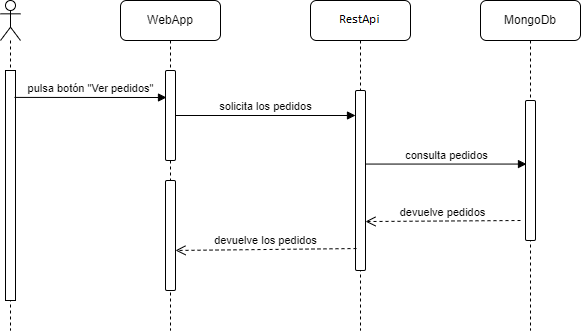

The diagram above was exported from draw.io. Its source (the exported page's mxGraphModel, read from the mxfile embedded in the PNG):
<mxGraphModel dx="1422" dy="786" grid="1" gridSize="10" guides="1" tooltips="1" connect="1" arrows="1" fold="1" page="1" pageScale="1" pageWidth="827" pageHeight="1169" math="0" shadow="0">
  <root>
    <mxCell id="0" />
    <mxCell id="1" parent="0" />
    <mxCell id="usBKzVI1Y1hBPM2xeNPx-6" value="" style="shape=umlLifeline;participant=umlActor;perimeter=lifelinePerimeter;whiteSpace=wrap;html=1;container=1;collapsible=0;recursiveResize=0;verticalAlign=top;spacingTop=36;outlineConnect=0;rounded=1;" vertex="1" parent="1">
      <mxGeometry x="80" y="240" width="20" height="330" as="geometry" />
    </mxCell>
    <mxCell id="usBKzVI1Y1hBPM2xeNPx-14" value="" style="html=1;points=[];perimeter=orthogonalPerimeter;rounded=1;arcSize=0;" vertex="1" parent="usBKzVI1Y1hBPM2xeNPx-6">
      <mxGeometry x="5" y="70" width="10" height="230" as="geometry" />
    </mxCell>
    <mxCell id="usBKzVI1Y1hBPM2xeNPx-7" value="WebApp" style="shape=umlLifeline;perimeter=lifelinePerimeter;whiteSpace=wrap;html=1;container=1;collapsible=0;recursiveResize=0;outlineConnect=0;rounded=1;" vertex="1" parent="1">
      <mxGeometry x="200" y="240" width="100" height="330" as="geometry" />
    </mxCell>
    <mxCell id="usBKzVI1Y1hBPM2xeNPx-15" value="" style="html=1;points=[];perimeter=orthogonalPerimeter;rounded=1;" vertex="1" parent="usBKzVI1Y1hBPM2xeNPx-7">
      <mxGeometry x="45" y="70" width="10" height="90" as="geometry" />
    </mxCell>
    <mxCell id="usBKzVI1Y1hBPM2xeNPx-34" value="" style="html=1;points=[];perimeter=orthogonalPerimeter;rounded=1;" vertex="1" parent="usBKzVI1Y1hBPM2xeNPx-7">
      <mxGeometry x="45" y="180" width="10" height="110" as="geometry" />
    </mxCell>
    <mxCell id="usBKzVI1Y1hBPM2xeNPx-8" value="Server" style="shape=umlLifeline;perimeter=lifelinePerimeter;whiteSpace=wrap;html=1;container=1;collapsible=0;recursiveResize=0;outlineConnect=0;rounded=1;" vertex="1" parent="1">
      <mxGeometry x="390" y="240" width="100" height="330" as="geometry" />
    </mxCell>
    <mxCell id="usBKzVI1Y1hBPM2xeNPx-24" value="" style="html=1;points=[];perimeter=orthogonalPerimeter;rounded=1;" vertex="1" parent="usBKzVI1Y1hBPM2xeNPx-8">
      <mxGeometry x="45" y="90" width="10" height="180" as="geometry" />
    </mxCell>
    <mxCell id="usBKzVI1Y1hBPM2xeNPx-9" value="MongoDb" style="shape=umlLifeline;perimeter=lifelinePerimeter;whiteSpace=wrap;html=1;container=1;collapsible=0;recursiveResize=0;outlineConnect=0;rounded=1;" vertex="1" parent="1">
      <mxGeometry x="560" y="240" width="100" height="330" as="geometry" />
    </mxCell>
    <mxCell id="usBKzVI1Y1hBPM2xeNPx-29" value="" style="html=1;points=[];perimeter=orthogonalPerimeter;rounded=1;" vertex="1" parent="usBKzVI1Y1hBPM2xeNPx-9">
      <mxGeometry x="45" y="100" width="10" height="140" as="geometry" />
    </mxCell>
    <mxCell id="usBKzVI1Y1hBPM2xeNPx-28" value="solicita los pedidos" style="html=1;verticalAlign=bottom;endArrow=block;rounded=0;" edge="1" parent="1" source="usBKzVI1Y1hBPM2xeNPx-15" target="usBKzVI1Y1hBPM2xeNPx-24">
      <mxGeometry width="80" relative="1" as="geometry">
        <mxPoint x="290" y="380" as="sourcePoint" />
        <mxPoint x="430" y="380" as="targetPoint" />
      </mxGeometry>
    </mxCell>
    <mxCell id="usBKzVI1Y1hBPM2xeNPx-30" value="consulta pedidos" style="html=1;verticalAlign=bottom;endArrow=block;rounded=0;entryX=0.1;entryY=0.454;entryDx=0;entryDy=0;entryPerimeter=0;" edge="1" parent="1" source="usBKzVI1Y1hBPM2xeNPx-24" target="usBKzVI1Y1hBPM2xeNPx-29">
      <mxGeometry width="80" relative="1" as="geometry">
        <mxPoint x="480" y="410" as="sourcePoint" />
        <mxPoint x="560" y="410" as="targetPoint" />
      </mxGeometry>
    </mxCell>
    <mxCell id="usBKzVI1Y1hBPM2xeNPx-21" value="pulsa botón &quot;Ver pedidos&quot;" style="html=1;verticalAlign=bottom;endArrow=block;rounded=0;entryX=0.1;entryY=0.3;entryDx=0;entryDy=0;entryPerimeter=0;exitX=0.9;exitY=0.117;exitDx=0;exitDy=0;exitPerimeter=0;" edge="1" parent="1" source="usBKzVI1Y1hBPM2xeNPx-14" target="usBKzVI1Y1hBPM2xeNPx-15">
      <mxGeometry width="80" relative="1" as="geometry">
        <mxPoint x="120" y="338" as="sourcePoint" />
        <mxPoint x="170" y="340" as="targetPoint" />
      </mxGeometry>
    </mxCell>
    <mxCell id="usBKzVI1Y1hBPM2xeNPx-33" value="devuelve pedidos" style="html=1;verticalAlign=bottom;endArrow=open;dashed=1;endSize=8;rounded=0;entryX=1;entryY=0.728;entryDx=0;entryDy=0;entryPerimeter=0;" edge="1" parent="1" target="usBKzVI1Y1hBPM2xeNPx-24">
      <mxGeometry relative="1" as="geometry">
        <mxPoint x="600" y="460" as="sourcePoint" />
        <mxPoint x="480" y="440" as="targetPoint" />
      </mxGeometry>
    </mxCell>
    <mxCell id="usBKzVI1Y1hBPM2xeNPx-35" value="devuelve los pedidos" style="html=1;verticalAlign=bottom;endArrow=open;dashed=1;endSize=8;rounded=0;exitX=0.1;exitY=0.878;exitDx=0;exitDy=0;exitPerimeter=0;entryX=1;entryY=0.636;entryDx=0;entryDy=0;entryPerimeter=0;" edge="1" parent="1" source="usBKzVI1Y1hBPM2xeNPx-24" target="usBKzVI1Y1hBPM2xeNPx-34">
      <mxGeometry relative="1" as="geometry">
        <mxPoint x="400" y="470" as="sourcePoint" />
        <mxPoint x="290" y="470" as="targetPoint" />
      </mxGeometry>
    </mxCell>
  </root>
</mxGraphModel>